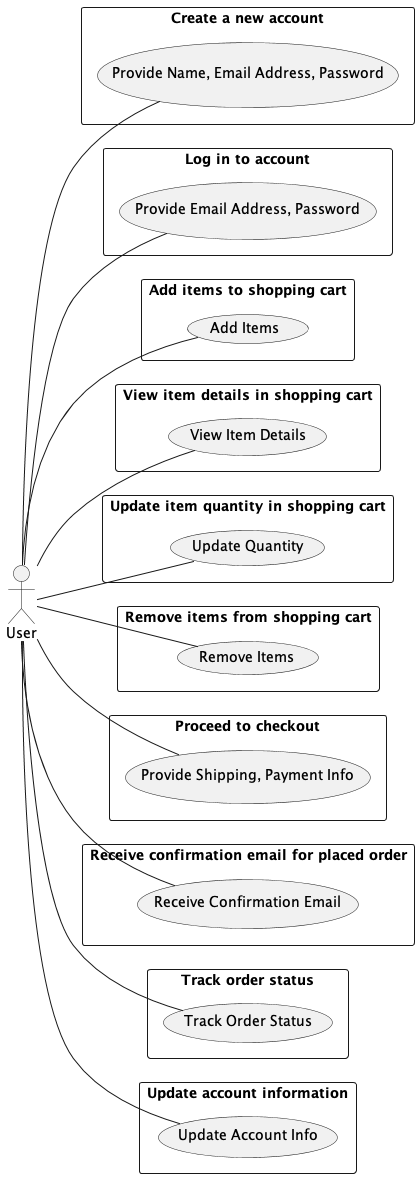

The diagram above was rendered by PlantUML. Its source (embedded in the PNG):
@startuml

left to right direction

actor User as U

rectangle "Create a new account" {
  U -- (Provide Name, Email Address, Password)
}

rectangle "Log in to account" {
  U -- (Provide Email Address, Password)
}

rectangle "Add items to shopping cart" {
  U -- (Add Items)
}

rectangle "View item details in shopping cart" {
  U -- (View Item Details)
}

rectangle "Update item quantity in shopping cart" {
  U -- (Update Quantity)
}

rectangle "Remove items from shopping cart" {
  U -- (Remove Items)
}

rectangle "Proceed to checkout" {
  U -- (Provide Shipping, Payment Info)
}

rectangle "Receive confirmation email for placed order" {
  U -- (Receive Confirmation Email)
}

rectangle "Track order status" {
  U -- (Track Order Status)
}

rectangle "Update account information" {
  U -- (Update Account Info)
}

@enduml